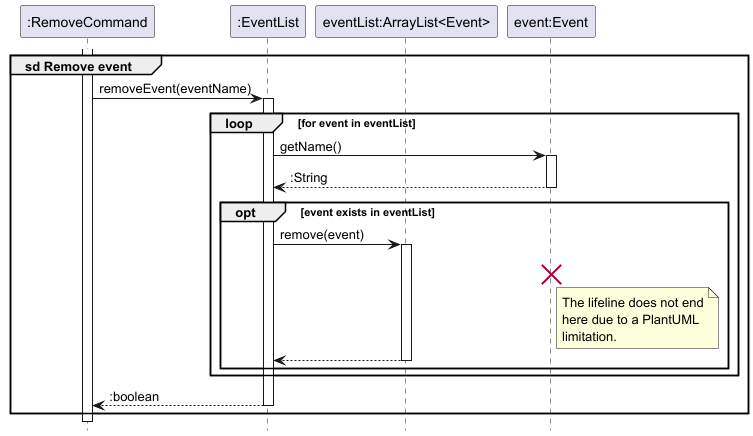

The diagram above was rendered by PlantUML. Its source (embedded in the PNG):
@startuml
!include style.puml
hide footbox

participant ":RemoveCommand" as command  
participant ":EventList" as eventList  
participant "eventList:ArrayList<Event>" as list  
participant "event:Event" as event  

group sd Remove event
    activate command  

    command -> eventList : removeEvent(eventName)
    activate eventList  
    loop for event in eventList
        eventList -> event : getName()
        activate event  
        return :String

        opt event exists in eventList
            eventList -> list : remove(event)
            activate list
            destroy event
            note right of event
                The lifeline does not end
                here due to a PlantUML
                limitation.            
            end note
            return
        end
    end
    return :boolean
end

@enduml